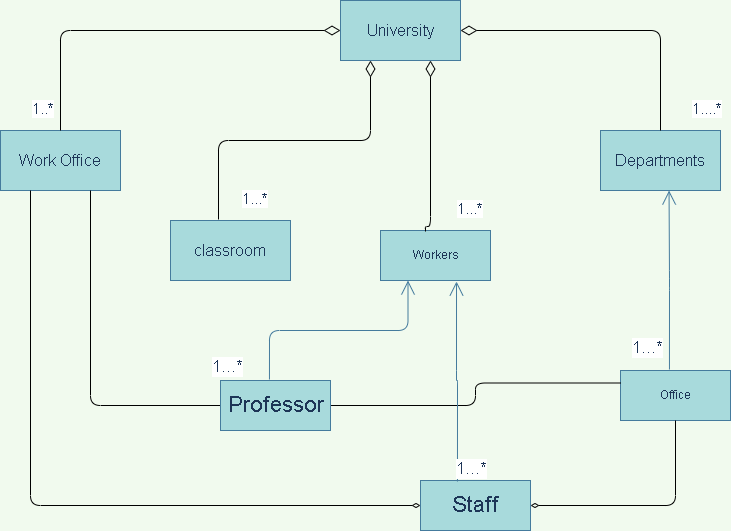

The diagram above was exported from draw.io. Its source (the exported page's mxGraphModel, read from the mxfile embedded in the PNG):
<mxGraphModel dx="1381" dy="787" grid="1" gridSize="10" guides="1" tooltips="1" connect="1" arrows="1" fold="1" page="1" pageScale="1" pageWidth="827" pageHeight="1169" background="#F1FAEE" math="0" shadow="0">
  <root>
    <mxCell id="WIyWlLk6GJQsqaUBKTNV-0" />
    <mxCell id="WIyWlLk6GJQsqaUBKTNV-1" parent="WIyWlLk6GJQsqaUBKTNV-0" />
    <mxCell id="GDNhw22Fr7uO_iwuyQjB-0" value="&lt;font style=&quot;font-size: 16px&quot;&gt;University&lt;/font&gt;" style="rounded=0;whiteSpace=wrap;html=1;fillColor=#A8DADC;strokeColor=#457B9D;fontColor=#1D3557;" vertex="1" parent="WIyWlLk6GJQsqaUBKTNV-1">
      <mxGeometry x="390" y="60" width="120" height="60" as="geometry" />
    </mxCell>
    <mxCell id="GDNhw22Fr7uO_iwuyQjB-3" value="classroom" style="rounded=0;whiteSpace=wrap;html=1;fontSize=16;fillColor=#A8DADC;strokeColor=#457B9D;fontColor=#1D3557;" vertex="1" parent="WIyWlLk6GJQsqaUBKTNV-1">
      <mxGeometry x="220" y="280" width="120" height="60" as="geometry" />
    </mxCell>
    <mxCell id="GDNhw22Fr7uO_iwuyQjB-4" value="Work Office" style="rounded=0;whiteSpace=wrap;html=1;fontSize=16;fillColor=#A8DADC;strokeColor=#457B9D;fontColor=#1D3557;" vertex="1" parent="WIyWlLk6GJQsqaUBKTNV-1">
      <mxGeometry x="50" y="190" width="120" height="60" as="geometry" />
    </mxCell>
    <mxCell id="GDNhw22Fr7uO_iwuyQjB-5" value="Departments" style="rounded=0;whiteSpace=wrap;html=1;fontSize=16;fillColor=#A8DADC;strokeColor=#457B9D;fontColor=#1D3557;" vertex="1" parent="WIyWlLk6GJQsqaUBKTNV-1">
      <mxGeometry x="650" y="190" width="120" height="60" as="geometry" />
    </mxCell>
    <mxCell id="GDNhw22Fr7uO_iwuyQjB-15" value="Office" style="html=1;rounded=0;sketch=0;fontColor=#1D3557;strokeColor=#457B9D;fillColor=#A8DADC;" vertex="1" parent="WIyWlLk6GJQsqaUBKTNV-1">
      <mxGeometry x="670" y="430" width="110" height="50" as="geometry" />
    </mxCell>
    <mxCell id="GDNhw22Fr7uO_iwuyQjB-19" value="Workers" style="html=1;rounded=0;sketch=0;fontColor=#1D3557;strokeColor=#457B9D;fillColor=#A8DADC;" vertex="1" parent="WIyWlLk6GJQsqaUBKTNV-1">
      <mxGeometry x="430" y="290" width="110" height="50" as="geometry" />
    </mxCell>
    <mxCell id="GDNhw22Fr7uO_iwuyQjB-41" style="edgeStyle=orthogonalEdgeStyle;rounded=1;sketch=0;orthogonalLoop=1;jettySize=auto;html=1;entryX=0.75;entryY=1;entryDx=0;entryDy=0;fontSize=17;fontColor=#1D3557;startArrow=none;startFill=0;endArrow=none;endFill=0;strokeColor=default;strokeWidth=1;fillColor=#A8DADC;" edge="1" parent="WIyWlLk6GJQsqaUBKTNV-1" source="GDNhw22Fr7uO_iwuyQjB-23" target="GDNhw22Fr7uO_iwuyQjB-4">
      <mxGeometry relative="1" as="geometry" />
    </mxCell>
    <mxCell id="GDNhw22Fr7uO_iwuyQjB-42" style="edgeStyle=orthogonalEdgeStyle;rounded=1;sketch=0;orthogonalLoop=1;jettySize=auto;html=1;exitX=1;exitY=0.5;exitDx=0;exitDy=0;entryX=0;entryY=0.25;entryDx=0;entryDy=0;fontSize=17;fontColor=#1D3557;startArrow=none;startFill=0;endArrow=none;endFill=0;strokeColor=default;strokeWidth=1;fillColor=#A8DADC;verticalAlign=middle;labelPosition=center;verticalLabelPosition=middle;align=center;" edge="1" parent="WIyWlLk6GJQsqaUBKTNV-1" source="GDNhw22Fr7uO_iwuyQjB-23" target="GDNhw22Fr7uO_iwuyQjB-15">
      <mxGeometry relative="1" as="geometry" />
    </mxCell>
    <mxCell id="GDNhw22Fr7uO_iwuyQjB-23" value="Professor" style="html=1;rounded=0;sketch=0;fontSize=22;fontColor=#1D3557;strokeColor=#457B9D;fillColor=#A8DADC;" vertex="1" parent="WIyWlLk6GJQsqaUBKTNV-1">
      <mxGeometry x="270" y="440" width="110" height="50" as="geometry" />
    </mxCell>
    <mxCell id="GDNhw22Fr7uO_iwuyQjB-38" style="edgeStyle=orthogonalEdgeStyle;rounded=1;sketch=0;orthogonalLoop=1;jettySize=auto;html=1;entryX=0.5;entryY=1;entryDx=0;entryDy=0;fontSize=17;fontColor=#1D3557;startArrow=diamondThin;startFill=0;endArrow=none;endFill=0;strokeColor=default;strokeWidth=1;fillColor=#A8DADC;" edge="1" parent="WIyWlLk6GJQsqaUBKTNV-1" source="GDNhw22Fr7uO_iwuyQjB-24" target="GDNhw22Fr7uO_iwuyQjB-15">
      <mxGeometry relative="1" as="geometry" />
    </mxCell>
    <mxCell id="GDNhw22Fr7uO_iwuyQjB-24" value="Staff" style="html=1;rounded=0;sketch=0;fontSize=22;fontColor=#1D3557;strokeColor=#457B9D;fillColor=#A8DADC;" vertex="1" parent="WIyWlLk6GJQsqaUBKTNV-1">
      <mxGeometry x="470" y="540" width="110" height="50" as="geometry" />
    </mxCell>
    <mxCell id="GDNhw22Fr7uO_iwuyQjB-27" value="1...*" style="endArrow=open;html=1;endSize=12;startArrow=none;startSize=14;startFill=0;edgeStyle=orthogonalEdgeStyle;align=left;verticalAlign=bottom;rounded=1;sketch=0;fontSize=17;fontColor=#1D3557;strokeColor=#457B9D;strokeWidth=1;fillColor=#A8DADC;entryX=0.25;entryY=1;entryDx=0;entryDy=0;exitX=0.445;exitY=-0.02;exitDx=0;exitDy=0;exitPerimeter=0;" edge="1" parent="WIyWlLk6GJQsqaUBKTNV-1" source="GDNhw22Fr7uO_iwuyQjB-23" target="GDNhw22Fr7uO_iwuyQjB-19">
      <mxGeometry x="-1" y="59" relative="1" as="geometry">
        <mxPoint x="330" y="390" as="sourcePoint" />
        <mxPoint x="490" y="390" as="targetPoint" />
        <mxPoint as="offset" />
      </mxGeometry>
    </mxCell>
    <mxCell id="GDNhw22Fr7uO_iwuyQjB-28" value="1...*" style="endArrow=open;html=1;endSize=12;startArrow=none;startSize=14;startFill=0;edgeStyle=orthogonalEdgeStyle;align=left;verticalAlign=bottom;rounded=1;sketch=0;fontSize=17;fontColor=#1D3557;strokeColor=#457B9D;strokeWidth=1;fillColor=#A8DADC;entryX=0.691;entryY=1.02;entryDx=0;entryDy=0;entryPerimeter=0;exitX=0.336;exitY=0.02;exitDx=0;exitDy=0;exitPerimeter=0;" edge="1" parent="WIyWlLk6GJQsqaUBKTNV-1" source="GDNhw22Fr7uO_iwuyQjB-24" target="GDNhw22Fr7uO_iwuyQjB-19">
      <mxGeometry x="-1" y="3" relative="1" as="geometry">
        <mxPoint x="506" y="490" as="sourcePoint" />
        <mxPoint x="490" y="390" as="targetPoint" />
      </mxGeometry>
    </mxCell>
    <mxCell id="GDNhw22Fr7uO_iwuyQjB-29" value="1...*" style="endArrow=open;html=1;endSize=12;startArrow=none;startSize=14;startFill=0;edgeStyle=orthogonalEdgeStyle;align=left;verticalAlign=bottom;rounded=1;sketch=0;fontSize=17;fontColor=#1D3557;strokeColor=#457B9D;strokeWidth=1;fillColor=#A8DADC;entryX=0.25;entryY=1;entryDx=0;entryDy=0;exitX=0.445;exitY=-0.02;exitDx=0;exitDy=0;exitPerimeter=0;" edge="1" parent="WIyWlLk6GJQsqaUBKTNV-1" source="GDNhw22Fr7uO_iwuyQjB-15">
      <mxGeometry x="-0.8999" y="39" relative="1" as="geometry">
        <mxPoint x="580" y="414" as="sourcePoint" />
        <mxPoint x="718.55" y="250" as="targetPoint" />
        <mxPoint as="offset" />
      </mxGeometry>
    </mxCell>
    <mxCell id="GDNhw22Fr7uO_iwuyQjB-33" value="1..*" style="endArrow=none;html=1;endSize=12;startArrow=diamondThin;startSize=14;startFill=0;edgeStyle=orthogonalEdgeStyle;align=left;verticalAlign=bottom;rounded=1;sketch=0;fontSize=15;fontColor=#1D3557;strokeColor=default;strokeWidth=1;fillColor=#A8DADC;endFill=0;exitX=0;exitY=0.5;exitDx=0;exitDy=0;entryX=0.5;entryY=0;entryDx=0;entryDy=0;" edge="1" parent="WIyWlLk6GJQsqaUBKTNV-1" source="GDNhw22Fr7uO_iwuyQjB-0" target="GDNhw22Fr7uO_iwuyQjB-4">
      <mxGeometry x="0.9474" y="-30" relative="1" as="geometry">
        <mxPoint x="270" y="80" as="sourcePoint" />
        <mxPoint x="110" y="80" as="targetPoint" />
        <mxPoint as="offset" />
      </mxGeometry>
    </mxCell>
    <mxCell id="GDNhw22Fr7uO_iwuyQjB-34" value="1...*" style="endArrow=none;html=1;endSize=12;startArrow=diamondThin;startSize=14;startFill=0;edgeStyle=orthogonalEdgeStyle;align=left;verticalAlign=bottom;rounded=1;sketch=0;fontSize=15;fontColor=#1D3557;strokeColor=default;strokeWidth=1;fillColor=#A8DADC;endFill=0;exitX=0.25;exitY=1;exitDx=0;exitDy=0;entryX=0.4;entryY=-0.017;entryDx=0;entryDy=0;entryPerimeter=0;" edge="1" parent="WIyWlLk6GJQsqaUBKTNV-1" source="GDNhw22Fr7uO_iwuyQjB-0" target="GDNhw22Fr7uO_iwuyQjB-3">
      <mxGeometry x="0.9422" y="22" relative="1" as="geometry">
        <mxPoint x="420" y="189" as="sourcePoint" />
        <mxPoint x="260" y="189" as="targetPoint" />
        <mxPoint as="offset" />
      </mxGeometry>
    </mxCell>
    <mxCell id="GDNhw22Fr7uO_iwuyQjB-35" value="1...*" style="endArrow=none;html=1;endSize=12;startArrow=diamondThin;startSize=14;startFill=0;edgeStyle=orthogonalEdgeStyle;align=left;verticalAlign=bottom;rounded=1;sketch=0;fontSize=15;fontColor=#1D3557;strokeColor=default;strokeWidth=1;fillColor=#A8DADC;endFill=0;entryX=0.409;entryY=0.02;entryDx=0;entryDy=0;entryPerimeter=0;exitX=0.75;exitY=1;exitDx=0;exitDy=0;" edge="1" parent="WIyWlLk6GJQsqaUBKTNV-1" source="GDNhw22Fr7uO_iwuyQjB-0" target="GDNhw22Fr7uO_iwuyQjB-19">
      <mxGeometry x="0.8128" y="25" relative="1" as="geometry">
        <mxPoint x="620" y="219.5" as="sourcePoint" />
        <mxPoint x="460" y="219.5" as="targetPoint" />
        <Array as="points">
          <mxPoint x="480" y="286" />
        </Array>
        <mxPoint as="offset" />
      </mxGeometry>
    </mxCell>
    <mxCell id="GDNhw22Fr7uO_iwuyQjB-36" value="1....*" style="endArrow=none;html=1;endSize=12;startArrow=diamondThin;startSize=14;startFill=0;edgeStyle=orthogonalEdgeStyle;align=left;verticalAlign=bottom;rounded=1;sketch=0;fontSize=15;fontColor=#1D3557;strokeColor=default;strokeWidth=1;fillColor=#A8DADC;endFill=0;entryX=0.5;entryY=0;entryDx=0;entryDy=0;exitX=1;exitY=0.5;exitDx=0;exitDy=0;" edge="1" parent="WIyWlLk6GJQsqaUBKTNV-1" source="GDNhw22Fr7uO_iwuyQjB-0" target="GDNhw22Fr7uO_iwuyQjB-5">
      <mxGeometry x="0.9333" y="30" relative="1" as="geometry">
        <mxPoint x="580" y="89.5" as="sourcePoint" />
        <mxPoint x="740" y="89.5" as="targetPoint" />
        <mxPoint as="offset" />
      </mxGeometry>
    </mxCell>
    <mxCell id="GDNhw22Fr7uO_iwuyQjB-40" style="edgeStyle=orthogonalEdgeStyle;rounded=1;sketch=0;orthogonalLoop=1;jettySize=auto;html=1;entryX=0.25;entryY=1;entryDx=0;entryDy=0;fontSize=17;fontColor=#1D3557;startArrow=diamondThin;startFill=0;endArrow=none;endFill=0;strokeColor=default;strokeWidth=1;fillColor=#A8DADC;" edge="1" parent="WIyWlLk6GJQsqaUBKTNV-1" source="GDNhw22Fr7uO_iwuyQjB-24" target="GDNhw22Fr7uO_iwuyQjB-4">
      <mxGeometry relative="1" as="geometry" />
    </mxCell>
  </root>
</mxGraphModel>